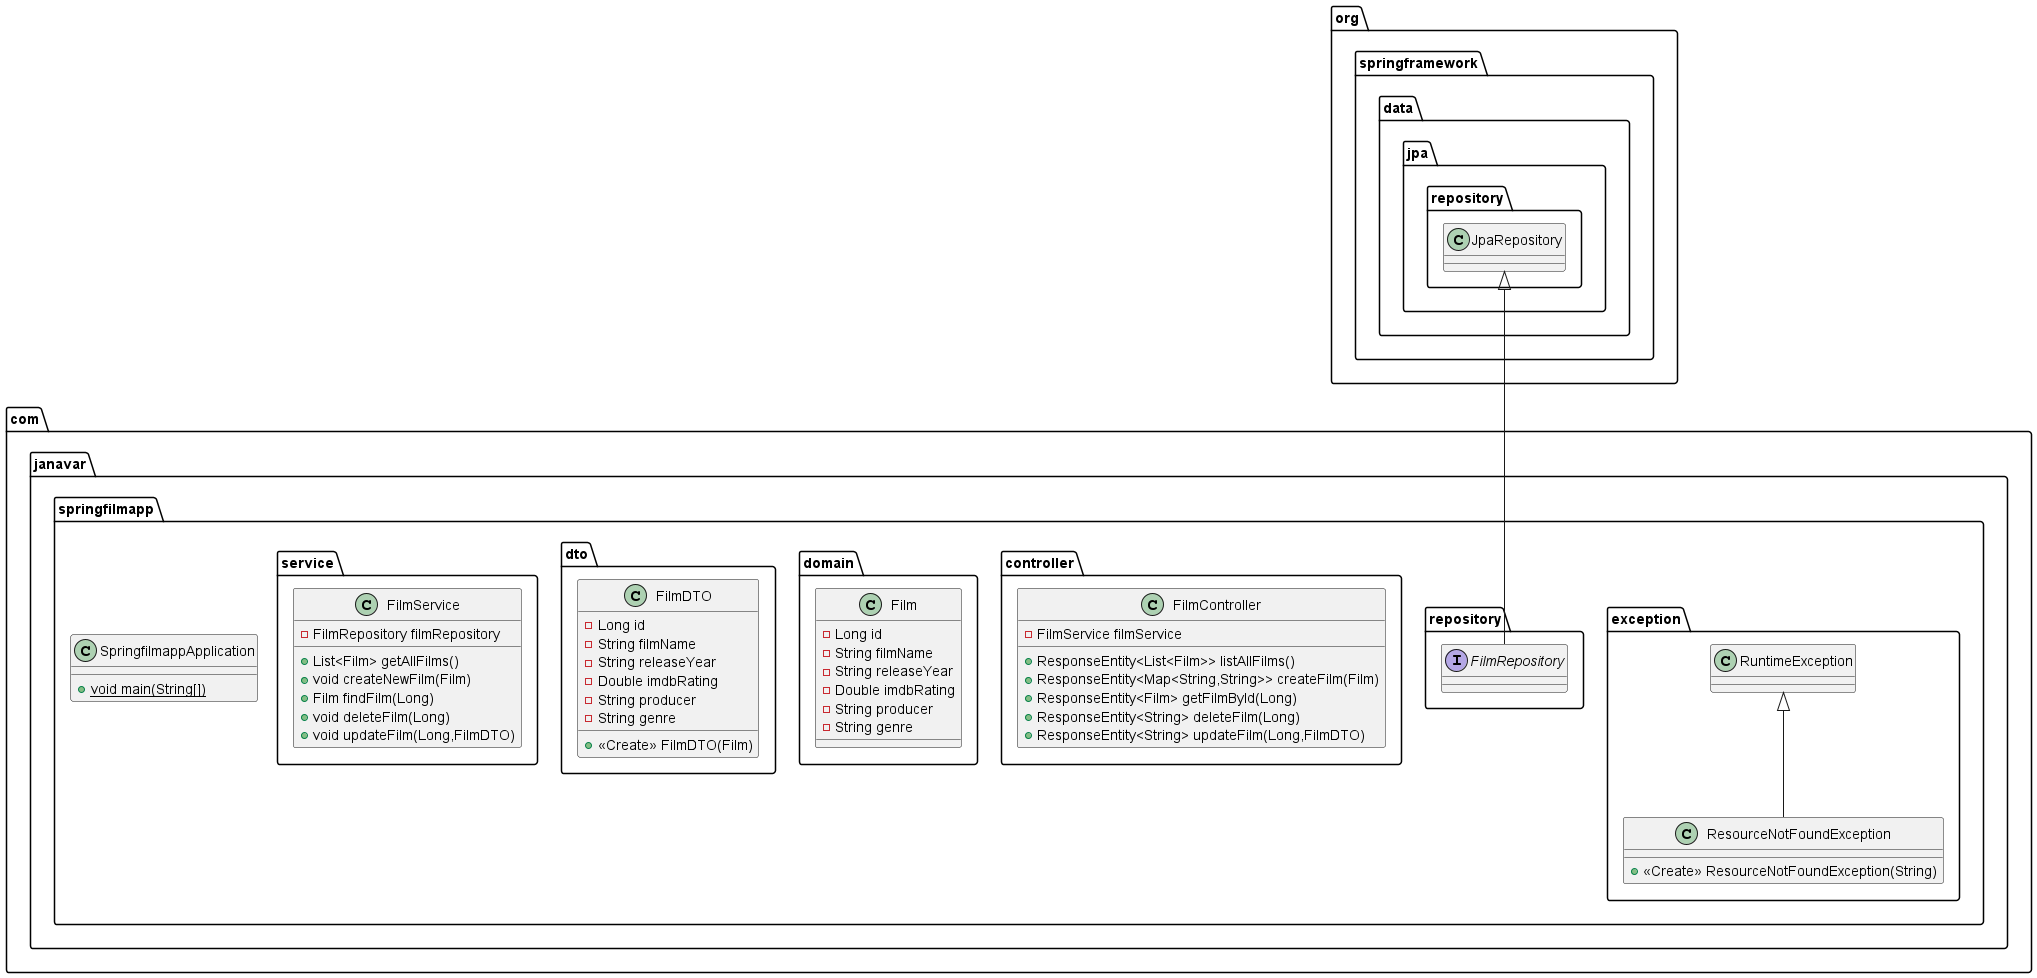

The diagram above was rendered by PlantUML. Its source (embedded in the PNG):
@startuml
class com.janavar.springfilmapp.exception.ResourceNotFoundException {
+ <<Create>> ResourceNotFoundException(String)
}
interface com.janavar.springfilmapp.repository.FilmRepository {
}
class com.janavar.springfilmapp.SpringfilmappApplication {
+ {static} void main(String[])
}
class com.janavar.springfilmapp.controller.FilmController {
- FilmService filmService
+ ResponseEntity<List<Film>> listAllFilms()
+ ResponseEntity<Map<String,String>> createFilm(Film)
+ ResponseEntity<Film> getFilmById(Long)
+ ResponseEntity<String> deleteFilm(Long)
+ ResponseEntity<String> updateFilm(Long,FilmDTO)
}
class com.janavar.springfilmapp.domain.Film {
- Long id
- String filmName
- String releaseYear
- Double imdbRating
- String producer
- String genre
}
class com.janavar.springfilmapp.dto.FilmDTO {
- Long id
- String filmName
- String releaseYear
- Double imdbRating
- String producer
- String genre
+ <<Create>> FilmDTO(Film)
}
class com.janavar.springfilmapp.service.FilmService {
- FilmRepository filmRepository
+ List<Film> getAllFilms()
+ void createNewFilm(Film)
+ Film findFilm(Long)
+ void deleteFilm(Long)
+ void updateFilm(Long,FilmDTO)
}


com.janavar.springfilmapp.exception.RuntimeException <|-- com.janavar.springfilmapp.exception.ResourceNotFoundException
org.springframework.data.jpa.repository.JpaRepository <|-- com.janavar.springfilmapp.repository.FilmRepository
@enduml